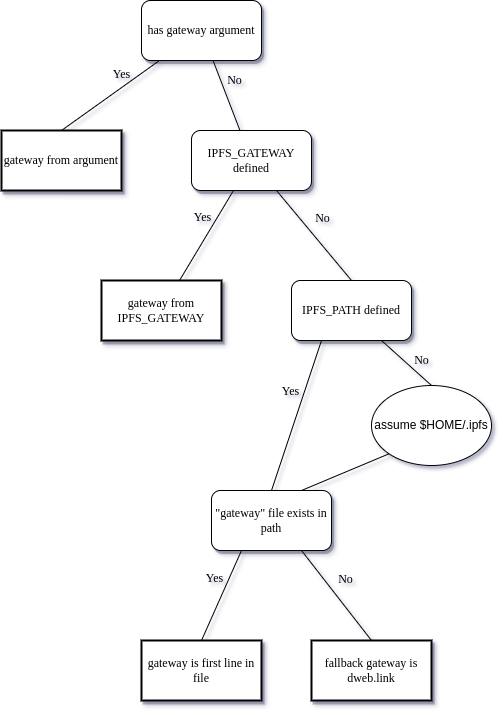

The diagram above was exported from draw.io. Its source (the exported page's mxGraphModel, read from the mxfile embedded in the PNG):
<mxGraphModel dx="1422" dy="763" grid="1" gridSize="10" guides="1" tooltips="1" connect="1" arrows="1" fold="1" page="1" pageScale="1" pageWidth="1100" pageHeight="850" background="none" math="0" shadow="0">
  <root>
    <mxCell id="0" />
    <mxCell id="1" parent="0" />
    <mxCell id="62893188c0fa7362-1" value="has gateway argument" style="whiteSpace=wrap;html=1;rounded=1;shadow=1;labelBackgroundColor=none;strokeWidth=1;fontFamily=Verdana;fontSize=12;align=center;" parent="1" vertex="1">
      <mxGeometry x="410" y="40" width="120" height="60" as="geometry" />
    </mxCell>
    <mxCell id="62893188c0fa7362-3" value="&lt;span&gt;IPFS_GATEWAY defined&lt;br&gt;&lt;/span&gt;" style="whiteSpace=wrap;html=1;rounded=1;shadow=1;labelBackgroundColor=none;strokeWidth=1;fontFamily=Verdana;fontSize=12;align=center;" parent="1" vertex="1">
      <mxGeometry x="460" y="170" width="120" height="60" as="geometry" />
    </mxCell>
    <mxCell id="62893188c0fa7362-4" value="No" style="rounded=0;html=1;labelBackgroundColor=none;startArrow=none;startFill=0;startSize=5;endArrow=none;endFill=0;endSize=5;jettySize=auto;orthogonalLoop=1;strokeWidth=1;fontFamily=Verdana;fontSize=12" parent="1" source="62893188c0fa7362-1" target="62893188c0fa7362-3" edge="1">
      <mxGeometry x="-0.3002" y="13" relative="1" as="geometry">
        <mxPoint as="offset" />
      </mxGeometry>
    </mxCell>
    <mxCell id="62893188c0fa7362-5" value="Yes" style="rounded=0;html=1;labelBackgroundColor=none;startArrow=none;startFill=0;startSize=5;endArrow=none;endFill=0;endSize=5;jettySize=auto;orthogonalLoop=1;strokeWidth=1;fontFamily=Verdana;fontSize=12;entryX=0.5;entryY=0;entryDx=0;entryDy=0;" parent="1" source="62893188c0fa7362-1" target="t6gHbZQAIvfCAZ4gqR-5-1" edge="1">
      <mxGeometry x="-0.359" y="-11" relative="1" as="geometry">
        <mxPoint as="offset" />
      </mxGeometry>
    </mxCell>
    <mxCell id="62893188c0fa7362-10" value="gateway from IPFS_GATEWAY" style="whiteSpace=wrap;html=1;rounded=0;shadow=1;labelBackgroundColor=none;strokeWidth=2;fontFamily=Verdana;fontSize=12;align=center;" parent="1" vertex="1">
      <mxGeometry x="370" y="320" width="120" height="60" as="geometry" />
    </mxCell>
    <mxCell id="62893188c0fa7362-11" value="gateway is first line in file" style="whiteSpace=wrap;html=1;rounded=0;shadow=1;labelBackgroundColor=none;strokeWidth=2;fontFamily=Verdana;fontSize=12;align=center;" parent="1" vertex="1">
      <mxGeometry x="410" y="680" width="120" height="60" as="geometry" />
    </mxCell>
    <mxCell id="62893188c0fa7362-16" value="Yes" style="rounded=0;html=1;labelBackgroundColor=none;startArrow=none;startFill=0;startSize=5;endArrow=none;endFill=0;endSize=5;jettySize=auto;orthogonalLoop=1;strokeWidth=1;fontFamily=Verdana;fontSize=12" parent="1" source="62893188c0fa7362-3" target="62893188c0fa7362-10" edge="1">
      <mxGeometry x="-0.2614" y="-13" relative="1" as="geometry">
        <mxPoint as="offset" />
      </mxGeometry>
    </mxCell>
    <mxCell id="62893188c0fa7362-17" value="No" style="rounded=0;html=1;labelBackgroundColor=none;startArrow=none;startFill=0;startSize=5;endArrow=none;endFill=0;endSize=5;jettySize=auto;orthogonalLoop=1;strokeWidth=1;fontFamily=Verdana;fontSize=12;entryX=0.5;entryY=0;entryDx=0;entryDy=0;" parent="1" source="62893188c0fa7362-3" target="t6gHbZQAIvfCAZ4gqR-5-2" edge="1">
      <mxGeometry x="-0.1294" y="17" relative="1" as="geometry">
        <mxPoint as="offset" />
      </mxGeometry>
    </mxCell>
    <mxCell id="t6gHbZQAIvfCAZ4gqR-5-1" value="gateway from argument" style="whiteSpace=wrap;html=1;rounded=0;shadow=1;labelBackgroundColor=none;strokeWidth=2;fontFamily=Verdana;fontSize=12;align=center;" vertex="1" parent="1">
      <mxGeometry x="270" y="170" width="120" height="60" as="geometry" />
    </mxCell>
    <mxCell id="t6gHbZQAIvfCAZ4gqR-5-2" value="&lt;span&gt;IPFS_PATH defined&lt;br&gt;&lt;/span&gt;" style="whiteSpace=wrap;html=1;rounded=1;shadow=1;labelBackgroundColor=none;strokeWidth=1;fontFamily=Verdana;fontSize=12;align=center;" vertex="1" parent="1">
      <mxGeometry x="560" y="320" width="120" height="60" as="geometry" />
    </mxCell>
    <mxCell id="t6gHbZQAIvfCAZ4gqR-5-3" value="Yes" style="rounded=0;html=1;labelBackgroundColor=none;startArrow=none;startFill=0;startSize=5;endArrow=none;endFill=0;endSize=5;jettySize=auto;orthogonalLoop=1;strokeWidth=1;fontFamily=Verdana;fontSize=12;exitX=0.25;exitY=1;exitDx=0;exitDy=0;entryX=0.5;entryY=0;entryDx=0;entryDy=0;" edge="1" parent="1" source="t6gHbZQAIvfCAZ4gqR-5-2" target="t6gHbZQAIvfCAZ4gqR-5-6">
      <mxGeometry x="-0.2614" y="-13" relative="1" as="geometry">
        <mxPoint as="offset" />
        <mxPoint x="614" y="410" as="sourcePoint" />
        <mxPoint x="560" y="500" as="targetPoint" />
      </mxGeometry>
    </mxCell>
    <mxCell id="t6gHbZQAIvfCAZ4gqR-5-4" value="No" style="rounded=0;html=1;labelBackgroundColor=none;startArrow=none;startFill=0;startSize=5;endArrow=none;endFill=0;endSize=5;jettySize=auto;orthogonalLoop=1;strokeWidth=1;fontFamily=Verdana;fontSize=12;exitX=0.75;exitY=1;exitDx=0;exitDy=0;entryX=0.5;entryY=0;entryDx=0;entryDy=0;" edge="1" parent="1" source="t6gHbZQAIvfCAZ4gqR-5-2" target="t6gHbZQAIvfCAZ4gqR-5-5">
      <mxGeometry x="0.2818" y="12" relative="1" as="geometry">
        <mxPoint as="offset" />
        <mxPoint x="657" y="410" as="sourcePoint" />
        <mxPoint x="730" y="500" as="targetPoint" />
      </mxGeometry>
    </mxCell>
    <mxCell id="t6gHbZQAIvfCAZ4gqR-5-5" value="assume $HOME/.ipfs" style="ellipse;whiteSpace=wrap;html=1;" vertex="1" parent="1">
      <mxGeometry x="640" y="425" width="120" height="80" as="geometry" />
    </mxCell>
    <mxCell id="t6gHbZQAIvfCAZ4gqR-5-6" value="&lt;span&gt;&quot;gateway&quot; file exists in path&lt;br&gt;&lt;/span&gt;" style="whiteSpace=wrap;html=1;rounded=1;shadow=1;labelBackgroundColor=none;strokeWidth=1;fontFamily=Verdana;fontSize=12;align=center;" vertex="1" parent="1">
      <mxGeometry x="480" y="530" width="120" height="60" as="geometry" />
    </mxCell>
    <mxCell id="t6gHbZQAIvfCAZ4gqR-5-8" value="" style="rounded=0;html=1;labelBackgroundColor=none;startArrow=none;startFill=0;startSize=5;endArrow=none;endFill=0;endSize=5;jettySize=auto;orthogonalLoop=1;strokeWidth=1;fontFamily=Verdana;fontSize=12;exitX=0;exitY=1;exitDx=0;exitDy=0;entryX=0.75;entryY=0;entryDx=0;entryDy=0;" edge="1" parent="1" source="t6gHbZQAIvfCAZ4gqR-5-5" target="t6gHbZQAIvfCAZ4gqR-5-6">
      <mxGeometry x="-0.2889" y="-16" relative="1" as="geometry">
        <mxPoint y="1" as="offset" />
        <mxPoint x="680" y="610" as="sourcePoint" />
        <mxPoint x="600" y="760" as="targetPoint" />
      </mxGeometry>
    </mxCell>
    <mxCell id="t6gHbZQAIvfCAZ4gqR-5-9" value="Yes" style="rounded=0;html=1;labelBackgroundColor=none;startArrow=none;startFill=0;startSize=5;endArrow=none;endFill=0;endSize=5;jettySize=auto;orthogonalLoop=1;strokeWidth=1;fontFamily=Verdana;fontSize=12;exitX=0.25;exitY=1;exitDx=0;exitDy=0;entryX=0.5;entryY=0;entryDx=0;entryDy=0;" edge="1" parent="1" source="t6gHbZQAIvfCAZ4gqR-5-6" target="62893188c0fa7362-11">
      <mxGeometry x="-0.2614" y="-13" relative="1" as="geometry">
        <mxPoint as="offset" />
        <mxPoint x="522" y="610" as="sourcePoint" />
        <mxPoint x="468" y="700" as="targetPoint" />
      </mxGeometry>
    </mxCell>
    <mxCell id="t6gHbZQAIvfCAZ4gqR-5-10" value="No" style="rounded=0;html=1;labelBackgroundColor=none;startArrow=none;startFill=0;startSize=5;endArrow=none;endFill=0;endSize=5;jettySize=auto;orthogonalLoop=1;strokeWidth=1;fontFamily=Verdana;fontSize=12;exitX=0.75;exitY=1;exitDx=0;exitDy=0;entryX=0.5;entryY=0;entryDx=0;entryDy=0;" edge="1" parent="1" source="t6gHbZQAIvfCAZ4gqR-5-6" target="t6gHbZQAIvfCAZ4gqR-5-11">
      <mxGeometry x="-0.1294" y="17" relative="1" as="geometry">
        <mxPoint as="offset" />
        <mxPoint x="565" y="610" as="sourcePoint" />
        <mxPoint x="630" y="680" as="targetPoint" />
      </mxGeometry>
    </mxCell>
    <mxCell id="t6gHbZQAIvfCAZ4gqR-5-11" value="fallback gateway is dweb.link" style="whiteSpace=wrap;html=1;rounded=0;shadow=1;labelBackgroundColor=none;strokeWidth=2;fontFamily=Verdana;fontSize=12;align=center;" vertex="1" parent="1">
      <mxGeometry x="580" y="680" width="120" height="60" as="geometry" />
    </mxCell>
  </root>
</mxGraphModel>